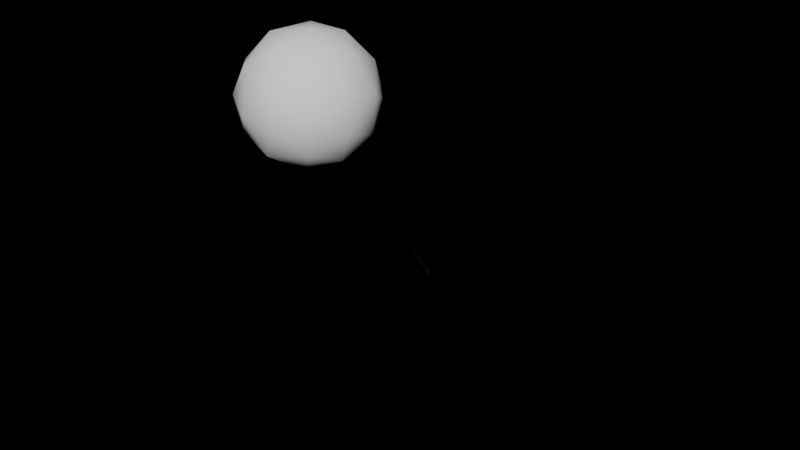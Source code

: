 # Source: marcador.blend  (saved by Blender 4.1.23; exported with 4.5.12 LTS)
import bpy
from mathutils import Matrix  # noqa: F401  (used for matrix-valued properties, if any)

bpy.ops.wm.read_factory_settings(use_empty=True)
scene = bpy.context.scene
scene.name = 'Scene'

# ---- collections
col_collection = bpy.data.collections.new('Collection'); scene.collection.children.link(col_collection)

# ---- world
world_world = bpy.data.worlds.new('World'); scene.world = world_world
world_world.use_nodes = True; world_world.node_tree.nodes.clear()
_N = world_world.node_tree.nodes; _L = world_world.node_tree.links
n0 = _N.new('ShaderNodeOutputWorld'); n0.name = 'World Output'; n0.location = (300, 300)
n1 = _N.new('ShaderNodeBackground'); n1.name = 'Background'; n1.location = (10, 300)
n1.inputs[0].default_value = (0.0, 0.0, 0.0, 1.0)
n1.inputs[1].default_value = 0.0
_L.new(n1.outputs[0], n0.inputs[0])
n0.is_active_output = True
world_world.color = (0.05088, 0.05088, 0.05088)
world_world.use_sun_shadow = False
world_world.sun_shadow_jitter_overblur = 0.0

# ---- meshes
me_icosphere = bpy.data.meshes.new('Icosphere')
me_icosphere.from_pydata([(0.7236, -0.5257, -0.4472), (-0.2764, -0.8506, -0.4472), (-0.8944, 0.0, -0.4472), (-0.2764, 0.8506, -0.4472), (0.7236, 0.5257, -0.4472), (0.2764, -0.8506, 0.4472), (-0.7236, -0.5257, 0.4472), (-0.7236, 0.5257, 0.4472), (0.2764, 0.8506, 0.4472), (0.8944, 0.0, 0.4472), (0.0, 0.0, 1.0), (-0.1625, -0.5, -0.8507), (0.4253, -0.309, -0.8507), (0.2629, -0.809, -0.5257), (0.8506, 0.0, -0.5257), (0.4253, 0.309, -0.8507), (-0.5257, 0.0, -0.8507), (-0.6882, -0.5, -0.5257), (-0.1625, 0.5, -0.8507), (-0.6882, 0.5, -0.5257), (0.2629, 0.809, -0.5257), (0.9511, -0.309, 0.0), (0.9511, 0.309, 0.0), (0.0, -1.0, 0.0), (0.5878, -0.809, 0.0), (-0.9511, -0.309, 0.0), (-0.5878, -0.809, 0.0), (-0.5878, 0.809, 0.0), (-0.9511, 0.309, 0.0), (0.5878, 0.809, 0.0), (0.0, 1.0, 0.0), (0.6882, -0.5, 0.5257), (-0.2629, -0.809, 0.5257), (-0.8506, 0.0, 0.5257), (-0.2629, 0.809, 0.5257), (0.6882, 0.5, 0.5257), (0.1625, -0.5, 0.8507), (0.5257, 0.0, 0.8507), (-0.4253, -0.309, 0.8507), (-0.4253, 0.309, 0.8507), (0.1625, 0.5, 0.8507), (-0.09999, -0.3077, -4.11), (0.2618, -0.1902, -4.11), (0.2618, 0.1902, -4.11), (-0.3236, 0.0, -4.11), (-0.09999, 0.3077, -4.11), (0.4253, 0.309, -4.022), (-0.1625, 0.5, -4.022), (-0.5257, 0.0, -4.022), (-0.1625, -0.5, -4.022), (0.4253, -0.309, -4.022), (-0.03892, -0.1198, -5.465), (-0.1259, -1.893e-08, -5.465), (-0.03892, 0.1198, -5.465), (0.1019, -0.07402, -5.465), (0.1019, 0.07402, -5.465), (0.2618, 0.1902, -5.408), (-0.09999, 0.3077, -5.408), (-0.3236, -3.974e-09, -5.408), (-0.09999, -0.3077, -5.408), (0.2618, -0.1902, -5.408), (-0.03891, -0.1198, -7.485), (4.13e-06, -1.156e-08, -7.489), (-0.1259, -2.652e-08, -7.485), (-0.03891, 0.1198, -7.485), (0.1019, -0.07402, -7.485), (0.1019, 0.07402, -7.485)], [], [(16, 18, 47, 48), (0, 12, 14), (18, 15, 46, 47), (11, 16, 48, 49), (15, 12, 50, 46), (0, 14, 21), (1, 13, 23), (2, 17, 25), (3, 19, 27), (4, 20, 29), (0, 21, 24), (1, 23, 26), (2, 25, 28), (3, 27, 30), (4, 29, 22), (5, 31, 36), (6, 32, 38), (7, 33, 39), (8, 34, 40), (9, 35, 37), (37, 40, 10), (37, 35, 40), (35, 8, 40), (40, 39, 10), (40, 34, 39), (34, 7, 39), (39, 38, 10), (39, 33, 38), (33, 6, 38), (38, 36, 10), (38, 32, 36), (32, 5, 36), (36, 37, 10), (36, 31, 37), (31, 9, 37), (22, 35, 9), (22, 29, 35), (29, 8, 35), (30, 34, 8), (30, 27, 34), (27, 7, 34), (28, 33, 7), (28, 25, 33), (25, 6, 33), (26, 32, 6), (26, 23, 32), (23, 5, 32), (24, 31, 5), (24, 21, 31), (21, 9, 31), (29, 30, 8), (29, 20, 30), (20, 3, 30), (27, 28, 7), (27, 19, 28), (19, 2, 28), (25, 26, 6), (25, 17, 26), (17, 1, 26), (23, 24, 5), (23, 13, 24), (13, 0, 24), (21, 22, 9), (21, 14, 22), (14, 4, 22), (15, 20, 4), (15, 18, 20), (18, 3, 20), (18, 19, 3), (18, 16, 19), (16, 2, 19), (16, 17, 2), (16, 11, 17), (11, 1, 17), (14, 15, 4), (14, 12, 15), (12, 11, 49, 50), (11, 13, 1), (11, 12, 13), (12, 0, 13), (44, 45, 57, 58), (43, 42, 60, 56), (45, 43, 56, 57), (41, 44, 58, 59), (42, 41, 59, 60), (43, 45, 47, 46), (45, 44, 48, 47), (44, 41, 49, 48), (42, 43, 46, 50), (41, 42, 50, 49), (55, 54, 65, 66), (53, 55, 66, 64), (51, 52, 63, 61), (54, 51, 61, 65), (52, 53, 64, 63), (55, 53, 57, 56), (53, 52, 58, 57), (52, 51, 59, 58), (54, 55, 56, 60), (51, 54, 60, 59), (62, 65, 61), (62, 61, 63), (62, 63, 64), (62, 64, 66), (65, 62, 66)])
me_icosphere.polygons.foreach_set('use_smooth', [True] * 105)
_uv = me_icosphere.uv_layers.new(name='UVMap')
_uv.uv.foreach_set('vector', [0.7727, 0.07873, 0.6818, 0.07873, 0.6818, 0.07873, 0.7727, 0.07873, 0.2727, 0.1575, 0.3182, 0.07873, 0.3636, 0.1575, 0.5909, 0.07873, 0.5, 0.07873, 0.5, 0.07873, 0.5909, 0.07873, 0.9545, 0.07873, 0.8636, 0.07873, 0.8636, 0.07873, 0.9545, 0.07873, 0.4091, 0.07873, 0.3182, 0.07873, 0.3182, 0.07873, 0.4091, 0.07873, 0.2727, 0.1575, 0.3636, 0.1575, 0.3182, 0.2362, 0.09091, 0.1575, 0.1818, 0.1575, 0.1364, 0.2362, 0.8182, 0.1575, 0.9091, 0.1575, 0.8636, 0.2362, 0.6364, 0.1575, 0.7273, 0.1575, 0.6818, 0.2362, 0.4545, 0.1575, 0.5455, 0.1575, 0.5, 0.2362, 0.2727, 0.1575, 0.3182, 0.2362, 0.2273, 0.2362, 0.09091, 0.1575, 0.1364, 0.2362, 0.04546, 0.2362, 0.8182, 0.1575, 0.8636, 0.2362, 0.7727, 0.2362, 0.6364, 0.1575, 0.6818, 0.2362, 0.5909, 0.2362, 0.4545, 0.1575, 0.5, 0.2362, 0.4091, 0.2362, 0.1818, 0.3149, 0.2727, 0.3149, 0.2273, 0.3937, 0.0, 0.3149, 0.09091, 0.3149, 0.04546, 0.3937, 0.7273, 0.3149, 0.8182, 0.3149, 0.7727, 0.3937, 0.5455, 0.3149, 0.6364, 0.3149, 0.5909, 0.3937, 0.3636, 0.3149, 0.4545, 0.3149, 0.4091, 0.3937, 0.4091, 0.3937, 0.5, 0.3937, 0.4545, 0.4724, 0.4091, 0.3937, 0.4545, 0.3149, 0.5, 0.3937, 0.4545, 0.3149, 0.5455, 0.3149, 0.5, 0.3937, 0.5909, 0.3937, 0.6818, 0.3937, 0.6364, 0.4724, 0.5909, 0.3937, 0.6364, 0.3149, 0.6818, 0.3937, 0.6364, 0.3149, 0.7273, 0.3149, 0.6818, 0.3937, 0.7727, 0.3937, 0.8636, 0.3937, 0.8182, 0.4724, 0.7727, 0.3937, 0.8182, 0.3149, 0.8636, 0.3937, 0.8182, 0.3149, 0.9091, 0.3149, 0.8636, 0.3937, 0.04546, 0.3937, 0.1364, 0.3937, 0.09091, 0.4724, 0.04546, 0.3937, 0.09091, 0.3149, 0.1364, 0.3937, 0.09091, 0.3149, 0.1818, 0.3149, 0.1364, 0.3937, 0.2273, 0.3937, 0.3182, 0.3937, 0.2727, 0.4724, 0.2273, 0.3937, 0.2727, 0.3149, 0.3182, 0.3937, 0.2727, 0.3149, 0.3636, 0.3149, 0.3182, 0.3937, 0.4091, 0.2362, 0.4545, 0.3149, 0.3636, 0.3149, 0.4091, 0.2362, 0.5, 0.2362, 0.4545, 0.3149, 0.5, 0.2362, 0.5455, 0.3149, 0.4545, 0.3149, 0.5909, 0.2362, 0.6364, 0.3149, 0.5455, 0.3149, 0.5909, 0.2362, 0.6818, 0.2362, 0.6364, 0.3149, 0.6818, 0.2362, 0.7273, 0.3149, 0.6364, 0.3149, 0.7727, 0.2362, 0.8182, 0.3149, 0.7273, 0.3149, 0.7727, 0.2362, 0.8636, 0.2362, 0.8182, 0.3149, 0.8636, 0.2362, 0.9091, 0.3149, 0.8182, 0.3149, 0.04546, 0.2362, 0.09091, 0.3149, 0.0, 0.3149, 0.04546, 0.2362, 0.1364, 0.2362, 0.09091, 0.3149, 0.1364, 0.2362, 0.1818, 0.3149, 0.09091, 0.3149, 0.2273, 0.2362, 0.2727, 0.3149, 0.1818, 0.3149, 0.2273, 0.2362, 0.3182, 0.2362, 0.2727, 0.3149, 0.3182, 0.2362, 0.3636, 0.3149, 0.2727, 0.3149, 0.5, 0.2362, 0.5909, 0.2362, 0.5455, 0.3149, 0.5, 0.2362, 0.5455, 0.1575, 0.5909, 0.2362, 0.5455, 0.1575, 0.6364, 0.1575, 0.5909, 0.2362, 0.6818, 0.2362, 0.7727, 0.2362, 0.7273, 0.3149, 0.6818, 0.2362, 0.7273, 0.1575, 0.7727, 0.2362, 0.7273, 0.1575, 0.8182, 0.1575, 0.7727, 0.2362, 0.8636, 0.2362, 0.9545, 0.2362, 0.9091, 0.3149, 0.8636, 0.2362, 0.9091, 0.1575, 0.9545, 0.2362, 0.9091, 0.1575, 1.0, 0.1575, 0.9545, 0.2362, 0.1364, 0.2362, 0.2273, 0.2362, 0.1818, 0.3149, 0.1364, 0.2362, 0.1818, 0.1575, 0.2273, 0.2362, 0.1818, 0.1575, 0.2727, 0.1575, 0.2273, 0.2362, 0.3182, 0.2362, 0.4091, 0.2362, 0.3636, 0.3149, 0.3182, 0.2362, 0.3636, 0.1575, 0.4091, 0.2362, 0.3636, 0.1575, 0.4545, 0.1575, 0.4091, 0.2362, 0.5, 0.07873, 0.5455, 0.1575, 0.4545, 0.1575, 0.5, 0.07873, 0.5909, 0.07873, 0.5455, 0.1575, 0.5909, 0.07873, 0.6364, 0.1575, 0.5455, 0.1575, 0.6818, 0.07873, 0.7273, 0.1575, 0.6364, 0.1575, 0.6818, 0.07873, 0.7727, 0.07873, 0.7273, 0.1575, 0.7727, 0.07873, 0.8182, 0.1575, 0.7273, 0.1575, 0.8636, 0.07873, 0.9091, 0.1575, 0.8182, 0.1575, 0.8636, 0.07873, 0.9545, 0.07873, 0.9091, 0.1575, 0.9545, 0.07873, 1.0, 0.1575, 0.9091, 0.1575, 0.3636, 0.1575, 0.4091, 0.07873, 0.4545, 0.1575, 0.3636, 0.1575, 0.3182, 0.07873, 0.4091, 0.07873, 0.2273, 0.07873, 0.1364, 0.07873, 0.1364, 0.07873, 0.2273, 0.07873, 0.1364, 0.07873, 0.1818, 0.1575, 0.09091, 0.1575, 0.1364, 0.07873, 0.2273, 0.07873, 0.1818, 0.1575, 0.2273, 0.07873, 0.2727, 0.1575, 0.1818, 0.1575, 0.7552, 0.0467, 0.6993, 0.0467, 0.6993, 0.0467, 0.7552, 0.0467, 0.3916, 0.0467, 0.3357, 0.0467, 0.3357, 0.0467, 0.3916, 0.0467, 0.5734, 0.0467, 0.5175, 0.0467, 0.5175, 0.0467, 0.5734, 0.0467, 0.9371, 0.0467, 0.8811, 0.0467, 0.8811, 0.0467, 0.9371, 0.0467, 0.2098, 0.0467, 0.1538, 0.0467, 0.1538, 0.0467, 0.2098, 0.0467, 0.5175, 0.0467, 0.5734, 0.0467, 0.5909, 0.07873, 0.5, 0.07873, 0.6993, 0.0467, 0.7552, 0.0467, 0.7727, 0.07873, 0.6818, 0.07873, 0.8811, 0.0467, 0.9371, 0.0467, 0.9545, 0.07873, 0.8636, 0.07873, 0.3357, 0.0467, 0.3916, 0.0467, 0.4091, 0.07873, 0.3182, 0.07873, 0.1538, 0.0467, 0.2098, 0.0467, 0.2273, 0.07873, 0.1364, 0.07873, 0.3745, 0.01739, 0.3527, 0.01739, 0.3527, 0.01739, 0.3745, 0.01739, 0.5563, 0.01739, 0.5346, 0.01739, 0.5346, 0.01739, 0.5563, 0.01739, 0.92, 0.01739, 0.8982, 0.01739, 0.8982, 0.01739, 0.92, 0.01739, 0.1927, 0.01739, 0.1709, 0.01739, 0.1709, 0.01739, 0.1927, 0.01739, 0.7382, 0.01739, 0.7164, 0.01739, 0.7164, 0.01739, 0.7382, 0.01739, 0.5346, 0.01739, 0.5563, 0.01739, 0.5734, 0.0467, 0.5175, 0.0467, 0.7164, 0.01739, 0.7382, 0.01739, 0.7552, 0.0467, 0.6993, 0.0467, 0.8982, 0.01739, 0.92, 0.01739, 0.9371, 0.0467, 0.8811, 0.0467, 0.3527, 0.01739, 0.3745, 0.01739, 0.3916, 0.0467, 0.3357, 0.0467, 0.1709, 0.01739, 0.1927, 0.01739, 0.2098, 0.0467, 0.1538, 0.0467, 0.1818, 0.0, 0.1927, 0.01739, 0.1709, 0.01739, 0.9091, 0.0, 0.92, 0.01739, 0.8982, 0.01739, 0.7273, 0.0, 0.7382, 0.01739, 0.7164, 0.01739, 0.5455, 0.0, 0.5563, 0.01739, 0.5346, 0.01739, 0.3527, 0.01739, 0.3636, 0.0, 0.3745, 0.01739])
me_icosphere.update()

# ---- objects
ob_icosphere = bpy.data.objects.new('Icosphere', me_icosphere)

# ---- transforms, parenting, visibility, modifiers, constraints
ob_icosphere.location = (0.0, -14.84, 11.02)
ob_icosphere.rotation_euler = (0.6197, -0.0, 0.0)
ob_icosphere.scale = (0.6096, 0.6096, 0.6096)

# ---- collection membership
col_collection.objects.link(ob_icosphere)

# ---- scene / render settings (as saved in the file)
scene.frame_start = 1; scene.frame_end = 250; scene.frame_set(1)
scene.render.engine = 'CYCLES'
scene.cycles.sampling_pattern = 'TABULATED_SOBOL'
scene.cycles.use_light_tree = False
scene.eevee.ray_tracing_options.trace_max_roughness = 0.0
scene.view_settings.look = 'Medium High Contrast'
scene.view_settings.view_transform = 'Filmic'
bpy.context.view_layer.update()

# ---- added for rendering (the .blend has no active camera and no usable light): camera, sun
cam_auto = bpy.data.cameras.new('AutoCamera')
cam_auto.lens = 50.0
cam_auto.sensor_width = 36.0
cam_auto.clip_end = 1000.0
ob_auto_camera = bpy.data.objects.new('AutoCamera', cam_auto)
scene.collection.objects.link(ob_auto_camera)
ob_auto_camera.location = (5.96344, -20.8521, 14.1797)
ob_auto_camera.rotation_euler = (1.09748, -7.21219e-08, 0.694738)
scene.camera = ob_auto_camera
light_auto_sun = bpy.data.lights.new('AutoSun', 'SUN')
light_auto_sun.energy = 3.0
light_auto_sun.angle = 0.0523599
ob_auto_sun = bpy.data.objects.new('AutoSun', light_auto_sun)
scene.collection.objects.link(ob_auto_sun)
ob_auto_sun.rotation_euler = (0.872665, 0.174533, 0.523599)
bpy.context.view_layer.update()
